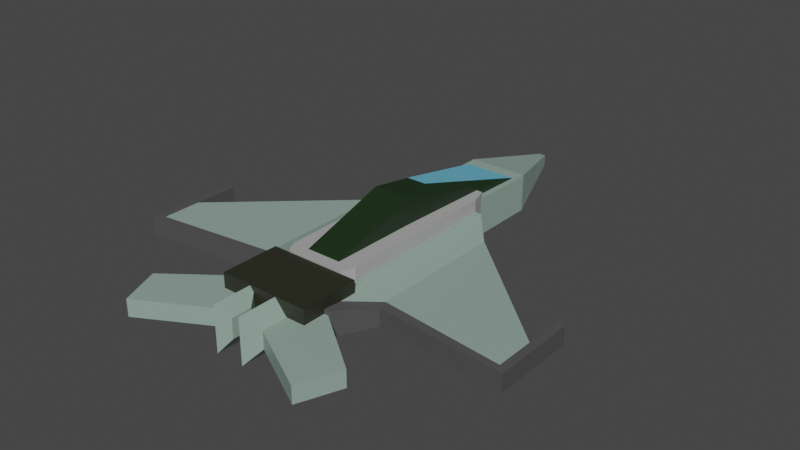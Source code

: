 # Source: attackaircraft.blend  (saved by Blender 3.0.42; exported with 4.5.12 LTS)
import bpy
from mathutils import Matrix  # noqa: F401  (used for matrix-valued properties, if any)

bpy.ops.wm.read_factory_settings(use_empty=True)
scene = bpy.context.scene
scene.name = 'Scene'

# ---- collections
col_collection = bpy.data.collections.new('Collection'); scene.collection.children.link(col_collection)

# ---- materials (node trees are filled in below, after node groups)
mat_material = bpy.data.materials.new('Material')
mat_material.alpha_threshold = 0.0
mat_material.use_transparent_shadow = False
mat_material.line_color = (0.0, 0.0, 0.0, 1.0)
mat_material_002 = bpy.data.materials.new('Material.002')
mat_material_002.use_transparent_shadow = False
mat_material_004 = bpy.data.materials.new('Material.004')
mat_material_004.use_transparent_shadow = False
mat_frame = bpy.data.materials.new('frame')
mat_frame.use_transparent_shadow = False
mat_material_001 = bpy.data.materials.new('Material.001')
mat_material_001.use_transparent_shadow = False
mat_material_003 = bpy.data.materials.new('Material.003')
mat_material_003.use_transparent_shadow = False

# ---- material node trees
mat_material.use_nodes = True; mat_material.node_tree.nodes.clear()
_N = mat_material.node_tree.nodes; _L = mat_material.node_tree.links
n0 = _N.new('ShaderNodeOutputMaterial'); n0.name = 'Material Output'; n0.location = (300, 300)
n1 = _N.new('ShaderNodeBsdfPrincipled'); n1.name = 'Principled BSDF'; n1.location = (10, 300)
n1.distribution = 'GGX'
n1.subsurface_method = 'RANDOM_WALK_SKIN'
n1.inputs[0].default_value = (0.2825, 0.3902, 0.3418, 1.0)
n1.inputs[2].default_value = 0.4
n1.inputs[3].default_value = 1.45
n1.inputs[27].default_value = (0.0, 0.0, 0.0, 1.0)
n1.inputs[28].default_value = 1.0
_L.new(n1.outputs[0], n0.inputs[0])
n0.is_active_output = True
mat_material_002.use_nodes = True; mat_material_002.node_tree.nodes.clear()
_N = mat_material_002.node_tree.nodes; _L = mat_material_002.node_tree.links
n0 = _N.new('ShaderNodeBsdfPrincipled'); n0.name = 'Principled BSDF'; n0.location = (10, 300)
n0.distribution = 'GGX'
n0.subsurface_method = 'RANDOM_WALK_SKIN'
n0.inputs[0].default_value = (0.009262, 0.02624, 0.007434, 1.0)
n0.inputs[3].default_value = 1.45
n0.inputs[27].default_value = (0.0, 0.0, 0.0, 1.0)
n0.inputs[28].default_value = 1.0
n1 = _N.new('ShaderNodeOutputMaterial'); n1.name = 'Material Output'; n1.location = (300, 300)
_L.new(n0.outputs[0], n1.inputs[0])
n1.is_active_output = True
mat_material_004.use_nodes = True; mat_material_004.node_tree.nodes.clear()
_N = mat_material_004.node_tree.nodes; _L = mat_material_004.node_tree.links
n0 = _N.new('ShaderNodeBsdfPrincipled'); n0.name = 'Principled BSDF'; n0.location = (10, 300)
n0.distribution = 'GGX'
n0.subsurface_method = 'RANDOM_WALK_SKIN'
n0.inputs[0].default_value = (0.1676, 0.5699, 0.8, 1.0)
n0.inputs[3].default_value = 1.45
n0.inputs[27].default_value = (0.0, 0.0, 0.0, 1.0)
n0.inputs[28].default_value = 1.0
n1 = _N.new('ShaderNodeOutputMaterial'); n1.name = 'Material Output'; n1.location = (300, 300)
_L.new(n0.outputs[0], n1.inputs[0])
n1.is_active_output = True
mat_frame.use_nodes = True; mat_frame.node_tree.nodes.clear()
_N = mat_frame.node_tree.nodes; _L = mat_frame.node_tree.links
n0 = _N.new('ShaderNodeBsdfPrincipled'); n0.name = 'Principled BSDF'; n0.location = (10, 300)
n0.distribution = 'GGX'
n0.subsurface_method = 'RANDOM_WALK_SKIN'
n0.inputs[0].default_value = (0.08115, 0.08115, 0.08115, 1.0)
n0.inputs[3].default_value = 1.45
n0.inputs[27].default_value = (0.0, 0.0, 0.0, 1.0)
n0.inputs[28].default_value = 1.0
n1 = _N.new('ShaderNodeOutputMaterial'); n1.name = 'Material Output'; n1.location = (300, 300)
_L.new(n0.outputs[0], n1.inputs[0])
n1.is_active_output = True
mat_material_001.use_nodes = True; mat_material_001.node_tree.nodes.clear()
_N = mat_material_001.node_tree.nodes; _L = mat_material_001.node_tree.links
n0 = _N.new('ShaderNodeBsdfPrincipled'); n0.name = 'Principled BSDF'; n0.location = (10, 300)
n0.distribution = 'GGX'
n0.subsurface_method = 'RANDOM_WALK_SKIN'
n0.inputs[0].default_value = (0.4044, 0.4044, 0.4044, 1.0)
n0.inputs[3].default_value = 1.45
n0.inputs[27].default_value = (0.0, 0.0, 0.0, 1.0)
n0.inputs[28].default_value = 1.0
n1 = _N.new('ShaderNodeOutputMaterial'); n1.name = 'Material Output'; n1.location = (300, 300)
_L.new(n0.outputs[0], n1.inputs[0])
n1.is_active_output = True
mat_material_003.use_nodes = True; mat_material_003.node_tree.nodes.clear()
_N = mat_material_003.node_tree.nodes; _L = mat_material_003.node_tree.links
n0 = _N.new('ShaderNodeBsdfPrincipled'); n0.name = 'Principled BSDF'; n0.location = (10, 300)
n0.distribution = 'GGX'
n0.subsurface_method = 'RANDOM_WALK_SKIN'
n0.inputs[0].default_value = (0.0235, 0.02477, 0.01338, 1.0)
n0.inputs[3].default_value = 1.45
n0.inputs[27].default_value = (0.0, 0.0, 0.0, 1.0)
n0.inputs[28].default_value = 1.0
n1 = _N.new('ShaderNodeOutputMaterial'); n1.name = 'Material Output'; n1.location = (300, 300)
_L.new(n0.outputs[0], n1.inputs[0])
n1.is_active_output = True

# ---- world
world_world = bpy.data.worlds.new('World'); scene.world = world_world
world_world.use_nodes = True; world_world.node_tree.nodes.clear()
_N = world_world.node_tree.nodes; _L = world_world.node_tree.links
n0 = _N.new('ShaderNodeOutputWorld'); n0.name = 'World Output'; n0.location = (300, 300)
n1 = _N.new('ShaderNodeBackground'); n1.name = 'Background'; n1.location = (10, 300)
n1.inputs[0].default_value = (0.05088, 0.05088, 0.05088, 1.0)
_L.new(n1.outputs[0], n0.inputs[0])
n0.is_active_output = True
world_world.color = (0.05088, 0.05088, 0.05088)
world_world.use_sun_shadow = False
world_world.sun_shadow_jitter_overblur = 0.0

# ---- meshes
me_cube_001 = bpy.data.meshes.new('Cube.001')
me_cube_001.from_pydata([(-0.2712, -1.3, -0.1708), (-0.2712, -1.3, 0.1708), (-0.03075, 2.315, -0.04839), (-0.03075, 2.315, 0.04839), (0.2712, -1.3, -0.1708), (0.2712, -1.3, 0.1708), (0.03075, 2.315, -0.04839), (0.03075, 2.315, 0.04839), (-0.2712, 1.586, -0.1708), (-0.2712, 1.586, 0.1708), (0.2712, 1.586, -0.1708), (0.2712, 1.586, 0.1708)], [], [(8, 9, 3, 2), (2, 3, 7, 6), (10, 11, 5, 4), (4, 5, 1, 0), (8, 10, 4, 0), (11, 9, 1, 5), (7, 3, 9, 11), (2, 6, 10, 8), (6, 7, 11, 10), (0, 1, 9, 8)])
_uv = me_cube_001.uv_layers.new(name='UVMap')
_uv.uv.foreach_set('vector', [0.375, 0.1996, 0.625, 0.1996, 0.625, 0.25, 0.375, 0.25, 0.375, 0.25, 0.625, 0.25, 0.625, 0.5, 0.375, 0.5, 0.375, 0.5504, 0.625, 0.5504, 0.625, 0.75, 0.375, 0.75, 0.375, 0.75, 0.625, 0.75, 0.625, 1.0, 0.375, 1.0, 0.125, 0.5504, 0.375, 0.5504, 0.375, 0.75, 0.125, 0.75, 0.625, 0.5504, 0.875, 0.5504, 0.875, 0.75, 0.625, 0.75, 0.625, 0.5, 0.875, 0.5, 0.875, 0.5504, 0.625, 0.5504, 0.125, 0.5, 0.375, 0.5, 0.375, 0.5504, 0.125, 0.5504, 0.375, 0.5, 0.625, 0.5, 0.625, 0.5504, 0.375, 0.5504, 0.375, 0.0, 0.625, 0.0, 0.625, 0.1996, 0.375, 0.1996])
me_cube_001.materials.append(mat_material)
me_cube_001.use_remesh_fix_poles = True
me_cube_001.use_remesh_preserve_attributes = False
me_cube_001.update()
me_cube_002 = bpy.data.meshes.new('Cube.002')
me_cube_002.from_pydata([(-0.1564, -0.7666, 0.0931), (-0.1564, -0.7666, 0.2037), (-0.2322, 1.458, 0.0931), (-0.2322, 1.458, 0.1797), (0.1564, -0.7666, 0.0931), (0.1564, -0.7666, 0.2037), (0.2322, 1.458, 0.0931), (0.2322, 1.458, 0.1797), (-0.1692, 0.1167, 0.0931), (-0.1692, 0.1167, 0.461), (0.1692, 0.1167, 0.0931), (0.1692, 0.1167, 0.461), (-0.08869, 0.4212, 0.4518), (0.08869, 0.4212, 0.4518)], [], [(8, 9, 3, 2), (2, 3, 7, 6), (10, 11, 5, 4), (4, 5, 1, 0), (8, 10, 4, 0), (11, 9, 1, 5), (7, 3, 12, 13), (2, 6, 10, 8), (6, 7, 11, 10), (0, 1, 9, 8), (9, 11, 13, 12), (11, 7, 13), (3, 9, 12)])
me_cube_002.polygons.foreach_set('material_index', [0, 0, 0, 0, 0, 0, 1, 0, 0, 0, 0, 0, 0])
_uv = me_cube_002.uv_layers.new(name='UVMap')
_uv.uv.foreach_set('vector', [0.375, 0.125, 0.625, 0.125, 0.625, 0.25, 0.375, 0.25, 0.375, 0.25, 0.625, 0.25, 0.625, 0.5, 0.375, 0.5, 0.375, 0.625, 0.625, 0.625, 0.625, 0.75, 0.375, 0.75, 0.375, 0.75, 0.625, 0.75, 0.625, 1.0, 0.375, 1.0, 0.125, 0.625, 0.375, 0.625, 0.375, 0.75, 0.125, 0.75, 0.625, 0.625, 0.875, 0.625, 0.875, 0.75, 0.625, 0.75, 0.625, 0.5, 0.625, 0.25, 0.625, 0.25, 0.625, 0.5, 0.125, 0.5, 0.375, 0.5, 0.375, 0.625, 0.125, 0.625, 0.375, 0.5, 0.625, 0.5, 0.625, 0.625, 0.375, 0.625, 0.375, 0.0, 0.625, 0.0, 0.625, 0.125, 0.375, 0.125, 0.875, 0.625, 0.625, 0.625, 0.625, 0.625, 0.875, 0.625, 0.625, 0.625, 0.625, 0.5, 0.625, 0.625, 0.625, 0.25, 0.625, 0.125, 0.625, 0.25])
me_cube_002.materials.append(mat_material_002)
me_cube_002.materials.append(mat_material_004)
me_cube_002.use_remesh_fix_poles = True
me_cube_002.use_remesh_preserve_attributes = False
me_cube_002.update()
me_cube_003 = bpy.data.meshes.new('Cube.003')
me_cube_003.from_pydata([(-1.712, -0.8046, -0.1121), (-1.712, -0.8046, 0.0463), (-1.712, -0.4518, -0.1121), (-1.712, -0.4518, 0.0463), (-0.2197, -1.0, -0.1121), (-0.2197, -1.0, 0.1121), (-0.2197, 0.8229, -0.1121), (-0.2197, 0.8229, 0.1121), (-0.6046, 0.546, -0.1121), (-0.6046, 0.546, 0.0463), (-0.6046, -0.6746, -0.1121), (-0.6046, -0.6746, 0.0463), (-0.3647, 0.8256, 0.1121), (-0.3647, -0.9998, -0.1121), (-0.3647, 0.8256, -0.1121), (-0.3647, -0.9998, 0.1121), (-1.785, -0.5286, -0.1121), (-1.785, -0.8815, -0.1121), (-1.785, -0.8815, 0.0463), (-1.785, -0.5286, 0.0463), (-0.2164, -1.117, 0.1121), (-0.2164, -1.117, -0.1121), (-0.4516, -1.117, -0.1121), (-0.6213, -0.7648, 0.0463), (-0.6213, -0.7648, -0.1121), (-0.4516, -1.117, 0.1121), (-1.712, -0.03745, 0.0463), (-1.712, -0.03745, -0.1121), (-1.785, -0.1143, 0.0463), (-1.785, -0.1143, -0.1121), (1.712, -0.8046, -0.1121), (1.712, -0.8046, 0.0463), (1.712, -0.4518, -0.1121), (1.712, -0.4518, 0.0463), (0.2197, -1.0, -0.1121), (0.2197, -1.0, 0.1121), (0.2197, 0.8229, -0.1121), (0.2197, 0.8229, 0.1121), (0.6046, 0.546, -0.1121), (0.6046, 0.546, 0.0463), (0.6046, -0.6746, -0.1121), (0.6046, -0.6746, 0.0463), (0.3647, 0.8256, 0.1121), (0.3647, -0.9998, -0.1121), (0.3647, 0.8256, -0.1121), (0.3647, -0.9998, 0.1121), (1.785, -0.5286, -0.1121), (1.785, -0.8815, -0.1121), (1.785, -0.8815, 0.0463), (1.785, -0.5286, 0.0463), (0.2164, -1.117, 0.1121), (0.2164, -1.117, -0.1121), (0.4516, -1.117, -0.1121), (0.6213, -0.7648, 0.0463), (0.6213, -0.7648, -0.1121), (0.4516, -1.117, 0.1121), (1.712, -0.03745, 0.0463), (1.712, -0.03745, -0.1121), (1.785, -0.1143, 0.0463), (1.785, -0.1143, -0.1121)], [], [(3, 2, 27, 26), (14, 12, 7, 6), (6, 7, 5, 4), (5, 15, 25, 20), (14, 6, 4, 13), (9, 3, 1, 11), (12, 9, 11, 15), (2, 8, 10, 0), (4, 5, 20, 21), (2, 3, 9, 8), (1, 3, 19, 18), (7, 12, 15, 5), (8, 14, 13, 10), (8, 9, 12, 14), (17, 18, 19, 16), (24, 23, 18, 17), (22, 25, 23, 24), (21, 20, 25, 22), (13, 4, 21, 22), (2, 0, 17, 16), (0, 10, 24, 17), (10, 13, 22, 24), (11, 1, 18, 23), (15, 11, 23, 25), (26, 27, 29, 28), (2, 16, 29, 27), (19, 3, 26, 28), (16, 19, 28, 29), (33, 56, 57, 32), (44, 36, 37, 42), (36, 34, 35, 37), (35, 50, 55, 45), (44, 43, 34, 36), (39, 41, 31, 33), (42, 45, 41, 39), (32, 30, 40, 38), (34, 51, 50, 35), (32, 38, 39, 33), (31, 48, 49, 33), (37, 35, 45, 42), (38, 40, 43, 44), (38, 44, 42, 39), (47, 46, 49, 48), (54, 47, 48, 53), (52, 54, 53, 55), (51, 52, 55, 50), (43, 52, 51, 34), (32, 46, 47, 30), (30, 47, 54, 40), (40, 54, 52, 43), (41, 53, 48, 31), (45, 55, 53, 41), (56, 58, 59, 57), (32, 57, 59, 46), (49, 58, 56, 33), (46, 59, 58, 49)])
me_cube_003.polygons.foreach_set('material_index', [1, 0, 0, 1, 0, 0, 0, 0, 1, 0, 1, 0, 0, 0, 1, 1, 1, 1, 1, 1, 1, 1, 1, 1, 1, 1, 1, 1, 1, 0, 0, 1, 0, 0, 0, 0, 1, 0, 1, 0, 0, 0, 1, 1, 1, 1, 1, 1, 1, 1, 1, 1, 1, 1, 1, 1])
_uv = me_cube_003.uv_layers.new(name='UVMap')
_uv.uv.foreach_set('vector', [0.625, 0.25, 0.375, 0.25, 0.375, 0.25, 0.625, 0.25, 0.375, 0.4914, 0.625, 0.4914, 0.625, 0.5, 0.375, 0.5, 0.375, 0.5, 0.625, 0.5, 0.625, 0.75, 0.375, 0.75, 0.625, 0.75, 0.6336, 0.75, 0.6336, 0.75, 0.625, 0.75, 0.3664, 0.5, 0.375, 0.5, 0.375, 0.75, 0.3664, 0.75, 0.7035, 0.5, 0.875, 0.5, 0.875, 0.75, 0.7035, 0.75, 0.6336, 0.5, 0.7035, 0.5, 0.7035, 0.75, 0.6336, 0.75, 0.125, 0.5, 0.2965, 0.5, 0.2965, 0.75, 0.125, 0.75, 0.375, 0.75, 0.625, 0.75, 0.625, 0.75, 0.375, 0.75, 0.375, 0.25, 0.625, 0.25, 0.625, 0.4215, 0.375, 0.4215, 0.875, 0.75, 0.875, 0.5, 0.875, 0.5, 0.875, 0.75, 0.625, 0.5, 0.6336, 0.5, 0.6336, 0.75, 0.625, 0.75, 0.2965, 0.5, 0.3664, 0.5, 0.3664, 0.75, 0.2965, 0.75, 0.375, 0.4215, 0.625, 0.4215, 0.625, 0.4914, 0.375, 0.4914, 0.375, 0.0, 0.625, 0.0, 0.625, 0.25, 0.375, 0.25, 0.375, 0.8285, 0.625, 0.8285, 0.625, 1.0, 0.375, 1.0, 0.375, 0.7586, 0.625, 0.7586, 0.625, 0.8285, 0.375, 0.8285, 0.375, 0.75, 0.625, 0.75, 0.625, 0.7586, 0.375, 0.7586, 0.3664, 0.75, 0.375, 0.75, 0.375, 0.75, 0.3664, 0.75, 0.125, 0.5, 0.125, 0.75, 0.125, 0.75, 0.125, 0.5, 0.125, 0.75, 0.2965, 0.75, 0.2965, 0.75, 0.125, 0.75, 0.2965, 0.75, 0.3664, 0.75, 0.3664, 0.75, 0.2965, 0.75, 0.7035, 0.75, 0.875, 0.75, 0.875, 0.75, 0.7035, 0.75, 0.6336, 0.75, 0.7035, 0.75, 0.7035, 0.75, 0.6336, 0.75, 0.625, 0.25, 0.375, 0.25, 0.375, 0.25, 0.625, 0.25, 0.125, 0.5, 0.125, 0.5, 0.125, 0.5, 0.125, 0.5, 0.875, 0.5, 0.875, 0.5, 0.875, 0.5, 0.875, 0.5, 0.375, 0.25, 0.625, 0.25, 0.625, 0.25, 0.375, 0.25, 0.625, 0.25, 0.625, 0.25, 0.375, 0.25, 0.375, 0.25, 0.375, 0.4914, 0.375, 0.5, 0.625, 0.5, 0.625, 0.4914, 0.375, 0.5, 0.375, 0.75, 0.625, 0.75, 0.625, 0.5, 0.625, 0.75, 0.625, 0.75, 0.6336, 0.75, 0.6336, 0.75, 0.3664, 0.5, 0.3664, 0.75, 0.375, 0.75, 0.375, 0.5, 0.7035, 0.5, 0.7035, 0.75, 0.875, 0.75, 0.875, 0.5, 0.6336, 0.5, 0.6336, 0.75, 0.7035, 0.75, 0.7035, 0.5, 0.125, 0.5, 0.125, 0.75, 0.2965, 0.75, 0.2965, 0.5, 0.375, 0.75, 0.375, 0.75, 0.625, 0.75, 0.625, 0.75, 0.375, 0.25, 0.375, 0.4215, 0.625, 0.4215, 0.625, 0.25, 0.875, 0.75, 0.875, 0.75, 0.875, 0.5, 0.875, 0.5, 0.625, 0.5, 0.625, 0.75, 0.6336, 0.75, 0.6336, 0.5, 0.2965, 0.5, 0.2965, 0.75, 0.3664, 0.75, 0.3664, 0.5, 0.375, 0.4215, 0.375, 0.4914, 0.625, 0.4914, 0.625, 0.4215, 0.375, 0.0, 0.375, 0.25, 0.625, 0.25, 0.625, 0.0, 0.375, 0.8285, 0.375, 1.0, 0.625, 1.0, 0.625, 0.8285, 0.375, 0.7586, 0.375, 0.8285, 0.625, 0.8285, 0.625, 0.7586, 0.375, 0.75, 0.375, 0.7586, 0.625, 0.7586, 0.625, 0.75, 0.3664, 0.75, 0.3664, 0.75, 0.375, 0.75, 0.375, 0.75, 0.125, 0.5, 0.125, 0.5, 0.125, 0.75, 0.125, 0.75, 0.125, 0.75, 0.125, 0.75, 0.2965, 0.75, 0.2965, 0.75, 0.2965, 0.75, 0.2965, 0.75, 0.3664, 0.75, 0.3664, 0.75, 0.7035, 0.75, 0.7035, 0.75, 0.875, 0.75, 0.875, 0.75, 0.6336, 0.75, 0.6336, 0.75, 0.7035, 0.75, 0.7035, 0.75, 0.625, 0.25, 0.625, 0.25, 0.375, 0.25, 0.375, 0.25, 0.125, 0.5, 0.125, 0.5, 0.125, 0.5, 0.125, 0.5, 0.875, 0.5, 0.875, 0.5, 0.875, 0.5, 0.875, 0.5, 0.375, 0.25, 0.375, 0.25, 0.625, 0.25, 0.625, 0.25])
me_cube_003.materials.append(mat_material)
me_cube_003.materials.append(mat_frame)
me_cube_003.use_remesh_fix_poles = True
me_cube_003.use_remesh_preserve_attributes = False
me_cube_003.update()
me_cube_004 = bpy.data.meshes.new('Cube.004')
me_cube_004.from_pydata([(-0.2659, -0.7795, -0.1602), (-0.2659, -0.7795, 0.2271), (-0.2659, 0.9733, -0.1602), (-0.2659, 0.9733, 0.2271), (0.2659, -0.7795, -0.1602), (0.2659, -0.7795, 0.2271), (0.2659, 0.9733, -0.1602), (0.2659, 0.9733, 0.2271), (-0.3134, 0.8161, -0.1602), (-0.3134, 0.8161, 0.2271), (0.3134, 0.8161, -0.1602), (0.3134, 0.8161, 0.2271), (-0.3134, -0.6762, -0.1602), (0.3134, -0.6762, 0.2271), (-0.3134, -0.6762, 0.2271), (0.3134, -0.6762, -0.1602)], [], [(8, 9, 3, 2), (2, 3, 7, 6), (15, 13, 5, 4), (4, 5, 1, 0), (12, 15, 4, 0), (13, 14, 1, 5), (7, 3, 9, 11), (2, 6, 10, 8), (6, 7, 11, 10), (12, 14, 9, 8), (0, 1, 14, 12), (11, 9, 14, 13), (8, 10, 15, 12), (10, 11, 13, 15)])
_uv = me_cube_004.uv_layers.new(name='UVMap')
_uv.uv.foreach_set('vector', [0.375, 0.227, 0.625, 0.227, 0.625, 0.25, 0.375, 0.25, 0.375, 0.25, 0.625, 0.25, 0.625, 0.5, 0.375, 0.5, 0.375, 0.7095, 0.625, 0.7095, 0.625, 0.75, 0.375, 0.75, 0.375, 0.75, 0.625, 0.75, 0.625, 1.0, 0.375, 1.0, 0.125, 0.7095, 0.375, 0.7095, 0.375, 0.75, 0.125, 0.75, 0.625, 0.7095, 0.875, 0.7095, 0.875, 0.75, 0.625, 0.75, 0.625, 0.5, 0.875, 0.5, 0.875, 0.523, 0.625, 0.523, 0.125, 0.5, 0.375, 0.5, 0.375, 0.523, 0.125, 0.523, 0.375, 0.5, 0.625, 0.5, 0.625, 0.523, 0.375, 0.523, 0.375, 0.04048, 0.625, 0.04048, 0.625, 0.227, 0.375, 0.227, 0.375, 0.0, 0.625, 0.0, 0.625, 0.04048, 0.375, 0.04048, 0.625, 0.523, 0.875, 0.523, 0.875, 0.7095, 0.625, 0.7095, 0.125, 0.523, 0.375, 0.523, 0.375, 0.7095, 0.125, 0.7095, 0.375, 0.523, 0.625, 0.523, 0.625, 0.7095, 0.375, 0.7095])
me_cube_004.materials.append(mat_material_001)
me_cube_004.use_remesh_fix_poles = True
me_cube_004.use_remesh_preserve_attributes = False
me_cube_004.update()
me_cube_005 = bpy.data.meshes.new('Cube.005')
me_cube_005.from_pydata([(-0.4081, -1.322, -0.06203), (-0.4081, -1.322, 0.2091), (-0.4081, -0.7898, -0.06203), (-0.4081, -0.7898, 0.2091), (0.4081, -1.322, -0.06203), (0.4081, -1.322, 0.2091), (0.4081, -0.7898, -0.06203), (0.4081, -0.7898, 0.2091)], [], [(0, 1, 3, 2), (2, 3, 7, 6), (6, 7, 5, 4), (4, 5, 1, 0), (2, 6, 4, 0), (7, 3, 1, 5)])
_uv = me_cube_005.uv_layers.new(name='UVMap')
_uv.uv.foreach_set('vector', [0.375, 0.0, 0.625, 0.0, 0.625, 0.25, 0.375, 0.25, 0.375, 0.25, 0.625, 0.25, 0.625, 0.5, 0.375, 0.5, 0.375, 0.5, 0.625, 0.5, 0.625, 0.75, 0.375, 0.75, 0.375, 0.75, 0.625, 0.75, 0.625, 1.0, 0.375, 1.0, 0.125, 0.5, 0.375, 0.5, 0.375, 0.75, 0.125, 0.75, 0.625, 0.5, 0.875, 0.5, 0.875, 0.75, 0.625, 0.75])
me_cube_005.materials.append(mat_material_003)
me_cube_005.use_remesh_fix_poles = True
me_cube_005.use_remesh_preserve_attributes = False
me_cube_005.update()
me_cube_006 = bpy.data.meshes.new('Cube.006')
me_cube_006.from_pydata([(-0.8418, -1.888, -0.07664), (-0.8418, -1.888, 0.07664), (-0.9889, -1.524, -0.07664), (-0.9889, -1.524, 0.07664), (-0.2342, -1.555, -0.07664), (-0.2342, -1.555, 0.07664), (-0.2342, -0.9582, -0.07664), (-0.2342, -0.9582, 0.07664), (-0.1272, -1.672, -0.2034), (-0.1272, -1.672, 0.2034), (-0.1272, -1.269, -0.2034), (-0.1272, -1.269, 0.2034), (-0.04035, -1.591, -0.08677), (-0.04035, -1.591, 0.08677), (-0.04035, -1.403, -0.08677), (-0.04035, -1.403, 0.08677), (0.8418, -1.888, -0.07664), (0.8418, -1.888, 0.07664), (0.9889, -1.524, -0.07664), (0.9889, -1.524, 0.07664), (0.2342, -1.555, -0.07664), (0.2342, -1.555, 0.07664), (0.2342, -0.9582, -0.07664), (0.2342, -0.9582, 0.07664), (0.1272, -1.672, -0.2034), (0.1272, -1.672, 0.2034), (0.1272, -1.269, -0.2034), (0.1272, -1.269, 0.2034), (0.04035, -1.591, -0.08677), (0.04035, -1.591, 0.08677), (0.04035, -1.403, -0.08677), (0.04035, -1.403, 0.08677)], [], [(0, 1, 3, 2), (2, 3, 7, 6), (7, 5, 9, 11), (4, 5, 1, 0), (2, 6, 4, 0), (7, 3, 1, 5), (11, 9, 13, 15), (6, 7, 11, 10), (5, 4, 8, 9), (4, 6, 10, 8), (14, 15, 13, 12), (10, 11, 15, 14), (9, 8, 12, 13), (8, 10, 14, 12), (16, 18, 19, 17), (18, 22, 23, 19), (23, 27, 25, 21), (20, 16, 17, 21), (18, 16, 20, 22), (23, 21, 17, 19), (27, 31, 29, 25), (22, 26, 27, 23), (21, 25, 24, 20), (20, 24, 26, 22), (30, 28, 29, 31), (26, 30, 31, 27), (25, 29, 28, 24), (24, 28, 30, 26)])
_uv = me_cube_006.uv_layers.new(name='UVMap')
_uv.uv.foreach_set('vector', [0.375, 0.0, 0.625, 0.0, 0.625, 0.25, 0.375, 0.25, 0.375, 0.25, 0.625, 0.25, 0.625, 0.5, 0.375, 0.5, 0.625, 0.5, 0.625, 0.75, 0.625, 0.75, 0.625, 0.5, 0.375, 0.75, 0.625, 0.75, 0.625, 1.0, 0.375, 1.0, 0.125, 0.5, 0.375, 0.5, 0.375, 0.75, 0.125, 0.75, 0.625, 0.5, 0.875, 0.5, 0.875, 0.75, 0.625, 0.75, 0.625, 0.5, 0.625, 0.75, 0.625, 0.75, 0.625, 0.5, 0.375, 0.5, 0.625, 0.5, 0.625, 0.5, 0.375, 0.5, 0.625, 0.75, 0.375, 0.75, 0.375, 0.75, 0.625, 0.75, 0.375, 0.75, 0.375, 0.5, 0.375, 0.5, 0.375, 0.75, 0.375, 0.5, 0.625, 0.5, 0.625, 0.75, 0.375, 0.75, 0.375, 0.5, 0.625, 0.5, 0.625, 0.5, 0.375, 0.5, 0.625, 0.75, 0.375, 0.75, 0.375, 0.75, 0.625, 0.75, 0.375, 0.75, 0.375, 0.5, 0.375, 0.5, 0.375, 0.75, 0.375, 0.0, 0.375, 0.25, 0.625, 0.25, 0.625, 0.0, 0.375, 0.25, 0.375, 0.5, 0.625, 0.5, 0.625, 0.25, 0.625, 0.5, 0.625, 0.5, 0.625, 0.75, 0.625, 0.75, 0.375, 0.75, 0.375, 1.0, 0.625, 1.0, 0.625, 0.75, 0.125, 0.5, 0.125, 0.75, 0.375, 0.75, 0.375, 0.5, 0.625, 0.5, 0.625, 0.75, 0.875, 0.75, 0.875, 0.5, 0.625, 0.5, 0.625, 0.5, 0.625, 0.75, 0.625, 0.75, 0.375, 0.5, 0.375, 0.5, 0.625, 0.5, 0.625, 0.5, 0.625, 0.75, 0.625, 0.75, 0.375, 0.75, 0.375, 0.75, 0.375, 0.75, 0.375, 0.75, 0.375, 0.5, 0.375, 0.5, 0.375, 0.5, 0.375, 0.75, 0.625, 0.75, 0.625, 0.5, 0.375, 0.5, 0.375, 0.5, 0.625, 0.5, 0.625, 0.5, 0.625, 0.75, 0.625, 0.75, 0.375, 0.75, 0.375, 0.75, 0.375, 0.75, 0.375, 0.75, 0.375, 0.5, 0.375, 0.5])
me_cube_006.materials.append(mat_material)
me_cube_006.use_remesh_fix_poles = True
me_cube_006.use_remesh_preserve_attributes = False
me_cube_006.update()

# ---- objects
ob_empty = bpy.data.objects.new('Empty', None)
ob_cube = bpy.data.objects.new('Cube', me_cube_001)
ob_cube_001 = bpy.data.objects.new('Cube.001', me_cube_002)
ob_cube_002 = bpy.data.objects.new('Cube.002', me_cube_003)
ob_cube_003 = bpy.data.objects.new('Cube.003', me_cube_004)
ob_cube_004 = bpy.data.objects.new('Cube.004', me_cube_005)
ob_cube_005 = bpy.data.objects.new('Cube.005', me_cube_006)

# ---- transforms, parenting, visibility, modifiers, constraints
ob_empty.location = (0.0, 0.0, 0.0)
ob_empty.empty_display_type = 'IMAGE'
ob_empty.empty_display_size = 5.0
ob_cube.location = (0.0, 0.0, 0.0)
ob_cube_001.location = (0.0, 0.0, 0.0)
ob_cube_002.location = (0.0, 0.0, 0.0)
ob_cube_003.location = (0.0, 0.0, 0.0)
ob_cube_004.location = (0.0, 0.0, 0.0)
ob_cube_005.location = (0.0, 0.0, 0.0)

# ---- collection membership
col_collection.objects.link(ob_empty)
col_collection.objects.link(ob_cube)
col_collection.objects.link(ob_cube_001)
col_collection.objects.link(ob_cube_002)
col_collection.objects.link(ob_cube_003)
col_collection.objects.link(ob_cube_004)
col_collection.objects.link(ob_cube_005)

# ---- scene / render settings (as saved in the file)
scene.frame_start = 1; scene.frame_end = 250; scene.frame_set(1)
scene.render.engine = 'BLENDER_EEVEE_NEXT'
scene.cycles.sampling_pattern = 'TABULATED_SOBOL'
scene.cycles.use_light_tree = False
scene.view_settings.view_transform = 'Filmic'
bpy.context.view_layer.update()

# ---- added for rendering (the .blend has no active camera and no usable light): camera, sun
cam_auto = bpy.data.cameras.new('AutoCamera')
cam_auto.lens = 50.0
cam_auto.sensor_width = 36.0
cam_auto.clip_end = 1000.0
ob_auto_camera = bpy.data.objects.new('AutoCamera', cam_auto)
scene.collection.objects.link(ob_auto_camera)
ob_auto_camera.location = (5.13908, -5.95342, 4.24004)
ob_auto_camera.rotation_euler = (1.09748, -7.21219e-08, 0.694738)
scene.camera = ob_auto_camera
light_auto_sun = bpy.data.lights.new('AutoSun', 'SUN')
light_auto_sun.energy = 3.0
light_auto_sun.angle = 0.0523599
ob_auto_sun = bpy.data.objects.new('AutoSun', light_auto_sun)
scene.collection.objects.link(ob_auto_sun)
ob_auto_sun.rotation_euler = (0.872665, 0.174533, 0.523599)
bpy.context.view_layer.update()
